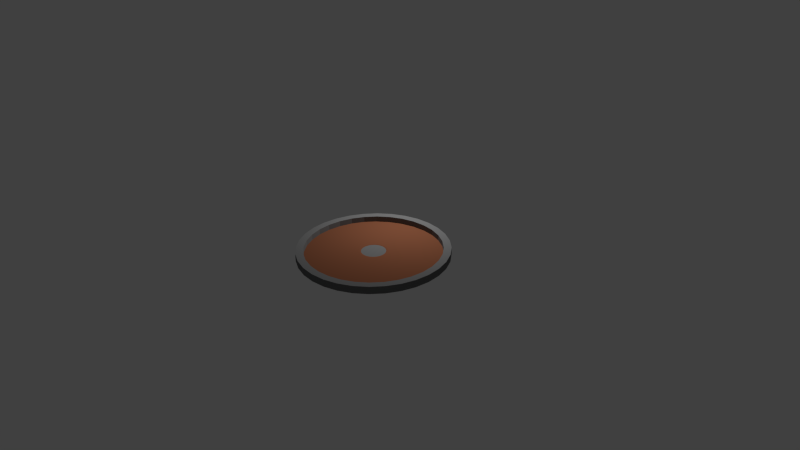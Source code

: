 # Source: Shield.blend  (saved by Blender 2.78.0; exported with 4.5.12 LTS)
import bpy
from mathutils import Matrix  # noqa: F401  (used for matrix-valued properties, if any)

bpy.ops.wm.read_factory_settings(use_empty=True)
scene = bpy.context.scene
scene.name = 'Scene'

# ---- collections
col_collection_1 = bpy.data.collections.new('Collection 1'); scene.collection.children.link(col_collection_1)

# ---- materials (node trees are filled in below, after node groups)
mat_wood = bpy.data.materials.new('wood')
mat_wood.alpha_threshold = 0.0
mat_wood.roughness = 0.5
mat_metal = bpy.data.materials.new('Metal')
mat_metal.alpha_threshold = 0.0
mat_metal.roughness = 0.5

# ---- material node trees
mat_wood.use_nodes = True; mat_wood.node_tree.nodes.clear()
_N = mat_wood.node_tree.nodes; _L = mat_wood.node_tree.links
n0 = _N.new('ShaderNodeOutputMaterial'); n0.name = 'Material Output'; n0.location = (300, 300)
n1 = _N.new('ShaderNodeBsdfDiffuse'); n1.name = 'Diffuse BSDF'; n1.location = (10, 300)
n1.inputs[0].default_value = (0.196, 0.07126, 0.0359, 1.0)
_L.new(n1.outputs[0], n0.inputs[0])
n0.is_active_output = True
mat_metal.use_nodes = True; mat_metal.node_tree.nodes.clear()
_N = mat_metal.node_tree.nodes; _L = mat_metal.node_tree.links
n0 = _N.new('ShaderNodeOutputMaterial'); n0.name = 'Material Output'; n0.location = (300, 300)
n1 = _N.new('ShaderNodeBsdfDiffuse'); n1.name = 'Diffuse BSDF'; n1.location = (10, 300)
n1.inputs[0].default_value = (0.1523, 0.1523, 0.1523, 1.0)
_L.new(n1.outputs[0], n0.inputs[0])
n0.is_active_output = True

# ---- world
world_world = bpy.data.worlds.new('World'); scene.world = world_world
world_world.color = (0.05088, 0.05088, 0.05088)
world_world.use_sun_shadow = False
world_world.sun_shadow_jitter_overblur = 0.0
world_world.cycles.sampling_method = 'NONE'
world_world.cycles.sample_map_resolution = 256

# ---- cameras
cam_camera = bpy.data.cameras.new('Camera')
cam_camera.clip_end = 100.0
cam_camera.lens = 35.0
cam_camera.sensor_width = 32.0
cam_camera.sensor_height = 18.0
cam_camera.ortho_scale = 7.314
cam_camera.dof.focus_distance = 0.0

# ---- lights
light_lamp = bpy.data.lights.new('Lamp', 'POINT')
light_lamp.transmission_factor = 0.0
light_lamp.cutoff_distance = 30.0
light_lamp.energy = 100.0
light_lamp.shadow_buffer_clip_start = 1.001
light_lamp.shadow_soft_size = 0.1
light_lamp.shadow_maximum_resolution = 0.006
light_lamp.use_absolute_resolution = True
light_lamp.cycles.use_multiple_importance_sampling = False

# ---- meshes
me_circle = bpy.data.meshes.new('Circle')
me_circle.from_pydata([(0.0, 1.0, 0.0), (-0.1951, 0.9808, 0.0), (-0.3827, 0.9239, 0.0), (-0.5556, 0.8315, 0.0), (-0.7071, 0.7071, 0.0), (-0.8315, 0.5556, 0.0), (-0.9239, 0.3827, 0.0), (-0.9808, 0.1951, 0.0), (-1.0, 7.55e-08, 0.0), (-0.9808, -0.1951, 0.0), (-0.9239, -0.3827, 0.0), (-0.8315, -0.5556, 0.0), (-0.7071, -0.7071, 0.0), (-0.5556, -0.8315, 0.0), (-0.3827, -0.9239, 0.0), (-0.1951, -0.9808, 0.0), (3.258e-07, -1.0, 0.0), (0.1951, -0.9808, 0.0), (0.3827, -0.9239, 0.0), (0.5556, -0.8315, 0.0), (0.7071, -0.7071, 0.0), (0.8315, -0.5556, 0.0), (0.9239, -0.3827, 0.0), (0.9808, -0.1951, 0.0), (1.0, 9.656e-07, 0.0), (0.9808, 0.1951, 0.0), (0.9239, 0.3827, 0.0), (0.8315, 0.5556, 0.0), (0.7071, 0.7071, 0.0), (0.5556, 0.8315, 0.0), (0.3827, 0.9239, 0.0), (0.1951, 0.9808, 0.0), (0.0, 1.0, 0.1), (-0.1951, 0.9808, 0.1), (-0.3827, 0.9239, 0.1), (-0.5556, 0.8315, 0.1), (-0.7071, 0.7071, 0.1), (-0.8315, 0.5556, 0.1), (-0.9239, 0.3827, 0.1), (-0.9808, 0.1951, 0.1), (-1.0, 7.55e-08, 0.1), (-0.9808, -0.1951, 0.1), (-0.9239, -0.3827, 0.1), (-0.8315, -0.5556, 0.1), (-0.7071, -0.7071, 0.1), (-0.5556, -0.8315, 0.1), (-0.3827, -0.9239, 0.1), (-0.1951, -0.9808, 0.1), (3.258e-07, -1.0, 0.1), (0.1951, -0.9808, 0.1), (0.3827, -0.9239, 0.1), (0.5556, -0.8315, 0.1), (0.7071, -0.7071, 0.1), (0.8315, -0.5556, 0.1), (0.9239, -0.3827, 0.1), (0.9808, -0.1951, 0.1), (1.0, 9.656e-07, 0.1), (0.9808, 0.1951, 0.1), (0.9239, 0.3827, 0.1), (0.8315, 0.5556, 0.1), (0.7071, 0.7071, 0.1), (0.5556, 0.8315, 0.1), (0.3827, 0.9239, 0.1), (0.1951, 0.9808, 0.1), (-1.187e-08, 0.9, 0.1), (-0.1756, 0.8827, 0.1), (-0.3444, 0.8315, 0.1), (-0.5, 0.7483, 0.1), (-0.6364, 0.6364, 0.1), (-0.7483, 0.5, 0.1), (-0.8315, 0.3444, 0.1), (-0.8827, 0.1756, 0.1), (-0.9, 9.645e-08, 0.1), (-0.8827, -0.1756, 0.1), (-0.8315, -0.3444, 0.1), (-0.7483, -0.5, 0.1), (-0.6364, -0.6364, 0.1), (-0.5, -0.7483, 0.1), (-0.3444, -0.8315, 0.1), (-0.1756, -0.8827, 0.1), (2.814e-07, -0.9, 0.1), (0.1756, -0.8827, 0.1), (0.3444, -0.8315, 0.1), (0.5, -0.7483, 0.1), (0.6364, -0.6364, 0.1), (0.7483, -0.5, 0.1), (0.8315, -0.3444, 0.1), (0.8827, -0.1756, 0.1), (0.9, 8.975e-07, 0.1), (0.8827, 0.1756, 0.1), (0.8315, 0.3444, 0.1), (0.7483, 0.5, 0.1), (0.6364, 0.6364, 0.1), (0.5, 0.7483, 0.1), (0.3444, 0.8315, 0.1), (0.1756, 0.8827, 0.1), (-1.236e-08, 0.9, 0.02512), (-0.1756, 0.8827, 0.02512), (-0.3444, 0.8315, 0.02512), (-0.5, 0.7483, 0.02512), (-0.6364, 0.6364, 0.02512), (-0.7483, 0.5, 0.02512), (-0.8315, 0.3444, 0.02512), (-0.8827, 0.1756, 0.02512), (-0.9, 9.645e-08, 0.02512), (-0.8827, -0.1756, 0.02512), (-0.8315, -0.3444, 0.02512), (-0.7483, -0.5, 0.02512), (-0.6364, -0.6364, 0.02512), (-0.5, -0.7483, 0.02512), (-0.3444, -0.8315, 0.02512), (-0.1756, -0.8827, 0.02512), (2.809e-07, -0.9, 0.02512), (0.1756, -0.8827, 0.02512), (0.3444, -0.8315, 0.02512), (0.5, -0.7483, 0.02512), (0.6364, -0.6364, 0.02512), (0.7483, -0.5, 0.02512), (0.8315, -0.3444, 0.02512), (0.8827, -0.1756, 0.02512), (0.9, 8.975e-07, 0.02512), (0.8827, 0.1756, 0.02512), (0.8315, 0.3444, 0.02512), (0.7483, 0.5, 0.02512), (0.6364, 0.6364, 0.02512), (0.5, 0.7483, 0.02512), (0.3444, 0.8315, 0.02512), (0.1756, 0.8827, 0.02512), (-8.964e-08, 0.18, 0.05007), (-0.03512, 0.1765, 0.05007), (-0.06888, 0.1663, 0.05007), (-0.1, 0.1497, 0.05007), (-0.1273, 0.1273, 0.05007), (-0.1497, 0.1, 0.05007), (-0.1663, 0.06888, 0.05007), (-0.1765, 0.03512, 0.05007), (-0.18, 2.726e-07, 0.05007), (-0.1765, -0.03512, 0.05007), (-0.1663, -0.06888, 0.05007), (-0.1497, -0.1, 0.05007), (-0.1273, -0.1273, 0.05007), (-0.1, -0.1497, 0.05007), (-0.06888, -0.1663, 0.05007), (-0.03512, -0.1765, 0.05007), (-3.099e-08, -0.18, 0.05007), (0.03512, -0.1765, 0.05007), (0.06888, -0.1663, 0.05007), (0.1, -0.1497, 0.05007), (0.1273, -0.1273, 0.05007), (0.1497, -0.1, 0.05007), (0.1663, -0.06888, 0.05007), (0.1765, -0.03512, 0.05007), (0.18, 4.328e-07, 0.05007), (0.1765, 0.03512, 0.05007), (0.1663, 0.06888, 0.05007), (0.1497, 0.1, 0.05007), (0.1273, 0.1273, 0.05007), (0.1, 0.1497, 0.05007), (0.06888, 0.1663, 0.05007), (0.03512, 0.1765, 0.05007), (-8.964e-08, 0.18, 0.05007), (-0.03512, 0.1765, 0.05007), (-0.06888, 0.1663, 0.05007), (-0.1, 0.1497, 0.05007), (-0.1273, 0.1273, 0.05007), (-0.1497, 0.1, 0.05007), (-0.1663, 0.06888, 0.05007), (-0.1765, 0.03512, 0.05007), (-0.18, 2.726e-07, 0.05007), (-0.1765, -0.03512, 0.05007), (-0.1663, -0.06888, 0.05007), (-0.1497, -0.1, 0.05007), (-0.1273, -0.1273, 0.05007), (-0.1, -0.1497, 0.05007), (-0.06888, -0.1663, 0.05007), (-0.03512, -0.1765, 0.05007), (-3.099e-08, -0.18, 0.05007), (0.03512, -0.1765, 0.05007), (0.06888, -0.1663, 0.05007), (0.1, -0.1497, 0.05007), (0.1273, -0.1273, 0.05007), (0.1497, -0.1, 0.05007), (0.1663, -0.06888, 0.05007), (0.1765, -0.03512, 0.05007), (0.18, 4.328e-07, 0.05007), (0.1765, 0.03512, 0.05007), (0.1663, 0.06888, 0.05007), (0.1497, 0.1, 0.05007), (0.1273, 0.1273, 0.05007), (0.1, 0.1497, 0.05007), (0.06888, 0.1663, 0.05007), (0.03512, 0.1765, 0.05007), (-1.127e-08, 0.9, 0.002504), (-0.1756, 0.8827, 0.002504), (-0.3444, 0.8315, 0.002504), (-0.5, 0.7483, 0.002504), (-0.6364, 0.6364, 0.002504), (-0.7483, 0.5, 0.002504), (-0.8315, 0.3444, 0.002504), (-0.8827, 0.1756, 0.002504), (-0.9, 9.794e-08, 0.002504), (-0.8827, -0.1756, 0.002504), (-0.8315, -0.3444, 0.002504), (-0.7483, -0.5, 0.002504), (-0.6364, -0.6364, 0.002504), (-0.5, -0.7483, 0.002504), (-0.3444, -0.8315, 0.002504), (-0.1756, -0.8827, 0.002504), (2.82e-07, -0.9, 0.002504), (0.1756, -0.8827, 0.002504), (0.3444, -0.8315, 0.002504), (0.5, -0.7483, 0.002504), (0.6364, -0.6364, 0.002504), (0.7483, -0.5, 0.002504), (0.8315, -0.3444, 0.002504), (0.8827, -0.1756, 0.002504), (0.9, 8.99e-07, 0.002504), (0.8827, 0.1756, 0.002504), (0.8315, 0.3444, 0.002504), (0.7483, 0.5, 0.002504), (0.6364, 0.6364, 0.002504), (0.5, 0.7483, 0.002504), (0.3444, 0.8315, 0.002504), (0.1756, 0.8827, 0.002504), (-9.195e-08, 0.162, 0.04757), (-0.0316, 0.1589, 0.04757), (-0.06199, 0.1497, 0.04757), (-0.09, 0.1347, 0.04757), (-0.1146, 0.1146, 0.04757), (-0.1347, 0.09, 0.04757), (-0.1497, 0.062, 0.04757), (-0.1589, 0.0316, 0.04757), (-0.162, 2.753e-07, 0.04757), (-0.1589, -0.0316, 0.04757), (-0.1497, -0.06199, 0.04757), (-0.1347, -0.09, 0.04757), (-0.1146, -0.1146, 0.04757), (-0.09, -0.1347, 0.04757), (-0.06199, -0.1497, 0.04757), (-0.0316, -0.1589, 0.04757), (-3.916e-08, -0.162, 0.04757), (0.0316, -0.1589, 0.04757), (0.06199, -0.1497, 0.04757), (0.09, -0.1347, 0.04757), (0.1146, -0.1146, 0.04757), (0.1347, -0.09, 0.04757), (0.1497, -0.06199, 0.04757), (0.1589, -0.0316, 0.04757), (0.162, 4.195e-07, 0.04757), (0.1589, 0.03161, 0.04757), (0.1497, 0.062, 0.04757), (0.1347, 0.09, 0.04757), (0.1146, 0.1146, 0.04757), (0.09, 0.1347, 0.04757), (0.06199, 0.1497, 0.04757), (0.0316, 0.1589, 0.04757)], [], [(9, 8, 200, 201), (40, 41, 73, 72), (13, 14, 46, 45), (0, 1, 33, 32), (27, 28, 60, 59), (14, 15, 47, 46), (1, 2, 34, 33), (28, 29, 61, 60), (15, 16, 48, 47), (2, 3, 35, 34), (29, 30, 62, 61), (16, 17, 49, 48), (3, 4, 36, 35), (30, 31, 63, 62), (17, 18, 50, 49), (4, 5, 37, 36), (31, 0, 32, 63), (18, 19, 51, 50), (5, 6, 38, 37), (19, 20, 52, 51), (6, 7, 39, 38), (20, 21, 53, 52), (7, 8, 40, 39), (21, 22, 54, 53), (8, 9, 41, 40), (22, 23, 55, 54), (9, 10, 42, 41), (23, 24, 56, 55), (10, 11, 43, 42), (24, 25, 57, 56), (11, 12, 44, 43), (25, 26, 58, 57), (12, 13, 45, 44), (26, 27, 59, 58), (75, 76, 108, 107), (54, 55, 87, 86), (41, 42, 74, 73), (55, 56, 88, 87), (42, 43, 75, 74), (56, 57, 89, 88), (43, 44, 76, 75), (57, 58, 90, 89), (44, 45, 77, 76), (58, 59, 91, 90), (45, 46, 78, 77), (32, 33, 65, 64), (59, 60, 92, 91), (46, 47, 79, 78), (33, 34, 66, 65), (60, 61, 93, 92), (47, 48, 80, 79), (34, 35, 67, 66), (61, 62, 94, 93), (48, 49, 81, 80), (35, 36, 68, 67), (62, 63, 95, 94), (49, 50, 82, 81), (36, 37, 69, 68), (63, 32, 64, 95), (50, 51, 83, 82), (37, 38, 70, 69), (51, 52, 84, 83), (38, 39, 71, 70), (52, 53, 85, 84), (39, 40, 72, 71), (53, 54, 86, 85), (108, 109, 141, 140), (89, 90, 122, 121), (76, 77, 109, 108), (90, 91, 123, 122), (77, 78, 110, 109), (64, 65, 97, 96), (91, 92, 124, 123), (78, 79, 111, 110), (65, 66, 98, 97), (92, 93, 125, 124), (79, 80, 112, 111), (66, 67, 99, 98), (93, 94, 126, 125), (80, 81, 113, 112), (67, 68, 100, 99), (94, 95, 127, 126), (81, 82, 114, 113), (68, 69, 101, 100), (95, 64, 96, 127), (82, 83, 115, 114), (69, 70, 102, 101), (83, 84, 116, 115), (70, 71, 103, 102), (84, 85, 117, 116), (71, 72, 104, 103), (85, 86, 118, 117), (72, 73, 105, 104), (86, 87, 119, 118), (73, 74, 106, 105), (87, 88, 120, 119), (74, 75, 107, 106), (88, 89, 121, 120), (143, 144, 176, 175), (122, 123, 155, 154), (109, 110, 142, 141), (96, 97, 129, 128), (123, 124, 156, 155), (110, 111, 143, 142), (97, 98, 130, 129), (124, 125, 157, 156), (111, 112, 144, 143), (98, 99, 131, 130), (125, 126, 158, 157), (112, 113, 145, 144), (99, 100, 132, 131), (126, 127, 159, 158), (113, 114, 146, 145), (100, 101, 133, 132), (127, 96, 128, 159), (114, 115, 147, 146), (101, 102, 134, 133), (115, 116, 148, 147), (102, 103, 135, 134), (116, 117, 149, 148), (103, 104, 136, 135), (117, 118, 150, 149), (104, 105, 137, 136), (118, 119, 151, 150), (105, 106, 138, 137), (119, 120, 152, 151), (106, 107, 139, 138), (120, 121, 153, 152), (107, 108, 140, 139), (121, 122, 154, 153), (168, 169, 233, 232), (130, 131, 163, 162), (157, 158, 190, 189), (144, 145, 177, 176), (131, 132, 164, 163), (158, 159, 191, 190), (145, 146, 178, 177), (132, 133, 165, 164), (159, 128, 160, 191), (146, 147, 179, 178), (133, 134, 166, 165), (147, 148, 180, 179), (134, 135, 167, 166), (148, 149, 181, 180), (135, 136, 168, 167), (149, 150, 182, 181), (136, 137, 169, 168), (150, 151, 183, 182), (137, 138, 170, 169), (151, 152, 184, 183), (138, 139, 171, 170), (152, 153, 185, 184), (139, 140, 172, 171), (153, 154, 186, 185), (140, 141, 173, 172), (154, 155, 187, 186), (141, 142, 174, 173), (128, 129, 161, 160), (155, 156, 188, 187), (142, 143, 175, 174), (129, 130, 162, 161), (156, 157, 189, 188), (193, 192, 223, 222, 221, 220, 219, 218, 217, 216, 215, 214, 213, 212, 211, 210, 209, 208, 207, 206, 205, 204, 203, 202, 201, 200, 199, 198, 197, 196, 195, 194), (225, 226, 227, 228, 229, 230, 231, 232, 233, 234, 235, 236, 237, 238, 239, 240, 241, 242, 243, 244, 245, 246, 247, 248, 249, 250, 251, 252, 253, 254, 255, 224), (169, 170, 234, 233), (10, 9, 201, 202), (170, 171, 235, 234), (11, 10, 202, 203), (171, 172, 236, 235), (12, 11, 203, 204), (172, 173, 237, 236), (13, 12, 204, 205), (173, 174, 238, 237), (14, 13, 205, 206), (174, 175, 239, 238), (15, 14, 206, 207), (175, 176, 240, 239), (16, 15, 207, 208), (176, 177, 241, 240), (17, 16, 208, 209), (177, 178, 242, 241), (18, 17, 209, 210), (178, 179, 243, 242), (19, 18, 210, 211), (179, 180, 244, 243), (20, 19, 211, 212), (180, 181, 245, 244), (21, 20, 212, 213), (181, 182, 246, 245), (22, 21, 213, 214), (182, 183, 247, 246), (23, 22, 214, 215), (183, 184, 248, 247), (24, 23, 215, 216), (184, 185, 249, 248), (25, 24, 216, 217), (185, 186, 250, 249), (26, 25, 217, 218), (186, 187, 251, 250), (160, 161, 225, 224), (27, 26, 218, 219), (1, 0, 192, 193), (187, 188, 252, 251), (161, 162, 226, 225), (28, 27, 219, 220), (2, 1, 193, 194), (188, 189, 253, 252), (162, 163, 227, 226), (29, 28, 220, 221), (3, 2, 194, 195), (189, 190, 254, 253), (163, 164, 228, 227), (30, 29, 221, 222), (4, 3, 195, 196), (190, 191, 255, 254), (164, 165, 229, 228), (31, 30, 222, 223), (5, 4, 196, 197), (191, 160, 224, 255), (0, 31, 223, 192), (165, 166, 230, 229), (6, 5, 197, 198), (166, 167, 231, 230), (7, 6, 198, 199), (167, 168, 232, 231), (8, 7, 199, 200)])
me_circle.polygons.foreach_set('material_index', [1, 1, 1, 1, 1, 1, 1, 1, 1, 1, 1, 1, 1, 1, 1, 1, 1, 1, 1, 1, 1, 1, 1, 1, 1, 1, 1, 1, 1, 1, 1, 1, 1, 1, 1, 1, 1, 1, 1, 1, 1, 1, 1, 1, 1, 1, 1, 1, 1, 1, 1, 1, 1, 1, 1, 1, 1, 1, 1, 1, 1, 1, 1, 1, 1, 1, 0, 1, 1, 1, 1, 1, 1, 1, 1, 1, 1, 1, 1, 1, 1, 1, 1, 1, 1, 1, 1, 1, 1, 1, 1, 1, 1, 1, 1, 1, 1, 1, 0, 0, 0, 0, 0, 0, 0, 0, 0, 0, 0, 0, 0, 0, 0, 0, 0, 0, 0, 0, 0, 0, 0, 0, 0, 0, 0, 0, 0, 0, 0, 0, 0, 0, 0, 0, 0, 0, 0, 0, 0, 0, 0, 0, 0, 0, 0, 0, 0, 0, 0, 0, 0, 0, 0, 0, 0, 0, 0, 0, 0, 0, 0, 0, 1, 1, 0, 1, 0, 1, 0, 1, 0, 1, 0, 1, 0, 1, 0, 1, 0, 1, 0, 1, 0, 1, 0, 1, 0, 1, 0, 1, 0, 1, 0, 1, 0, 1, 0, 1, 0, 0, 1, 1, 0, 0, 1, 1, 0, 0, 1, 1, 0, 0, 1, 1, 0, 0, 1, 1, 0, 1, 0, 1, 0, 1, 0, 1])
me_circle.materials.append(mat_wood)
me_circle.materials.append(mat_metal)
me_circle.use_remesh_preserve_volume = False
me_circle.use_remesh_preserve_attributes = False
me_circle.use_mirror_vertex_groups = False
me_circle.update()

# ---- objects
ob_shield = bpy.data.objects.new('Shield', me_circle)
ob_lamp = bpy.data.objects.new('Lamp', light_lamp)
ob_camera = bpy.data.objects.new('Camera', cam_camera)

# ---- transforms, parenting, visibility, modifiers, constraints
ob_shield.location = (0.0, 0.0, 0.0)
ob_shield.lineart.crease_threshold = 0.0
ob_lamp.location = (-0.3618, 1.005, 1.648)
ob_lamp.rotation_euler = (0.6503, 0.05522, 1.866)
ob_lamp.lock_rotations_4d = False
ob_lamp.empty_display_type = 'ARROWS'
ob_lamp.color = (0.0, 0.0, 0.0, 0.0)
ob_lamp.lineart.crease_threshold = 0.0
ob_camera.location = (7.481, -6.508, 5.344)
ob_camera.rotation_euler = (1.109, 0.01082, 0.8149)
ob_camera.lock_rotations_4d = False
ob_camera.empty_display_type = 'ARROWS'
ob_camera.color = (0.0, 0.0, 0.0, 0.0)
ob_camera.display_type = 'WIRE'
ob_camera.lineart.crease_threshold = 0.0

# ---- collection membership
col_collection_1.objects.link(ob_shield)
col_collection_1.objects.link(ob_lamp)
col_collection_1.objects.link(ob_camera)

# ---- scene / render settings (as saved in the file)
scene.camera = ob_camera
scene.frame_start = 1; scene.frame_end = 250; scene.frame_set(1)
scene.render.engine = 'CYCLES'
scene.render.resolution_percentage = 50
scene.render.dither_intensity = 0.0
scene.cycles.use_denoising = False
scene.cycles.samples = 10
scene.cycles.sampling_pattern = 'TABULATED_SOBOL'
scene.cycles.light_sampling_threshold = 0.0
scene.cycles.use_adaptive_sampling = False
scene.cycles.use_light_tree = False
scene.cycles.blur_glossy = 0.0
scene.cycles.pixel_filter_type = 'GAUSSIAN'
scene.cycles.sample_clamp_indirect = 0.0
scene.view_settings.view_transform = 'Standard'
bpy.context.view_layer.update()
